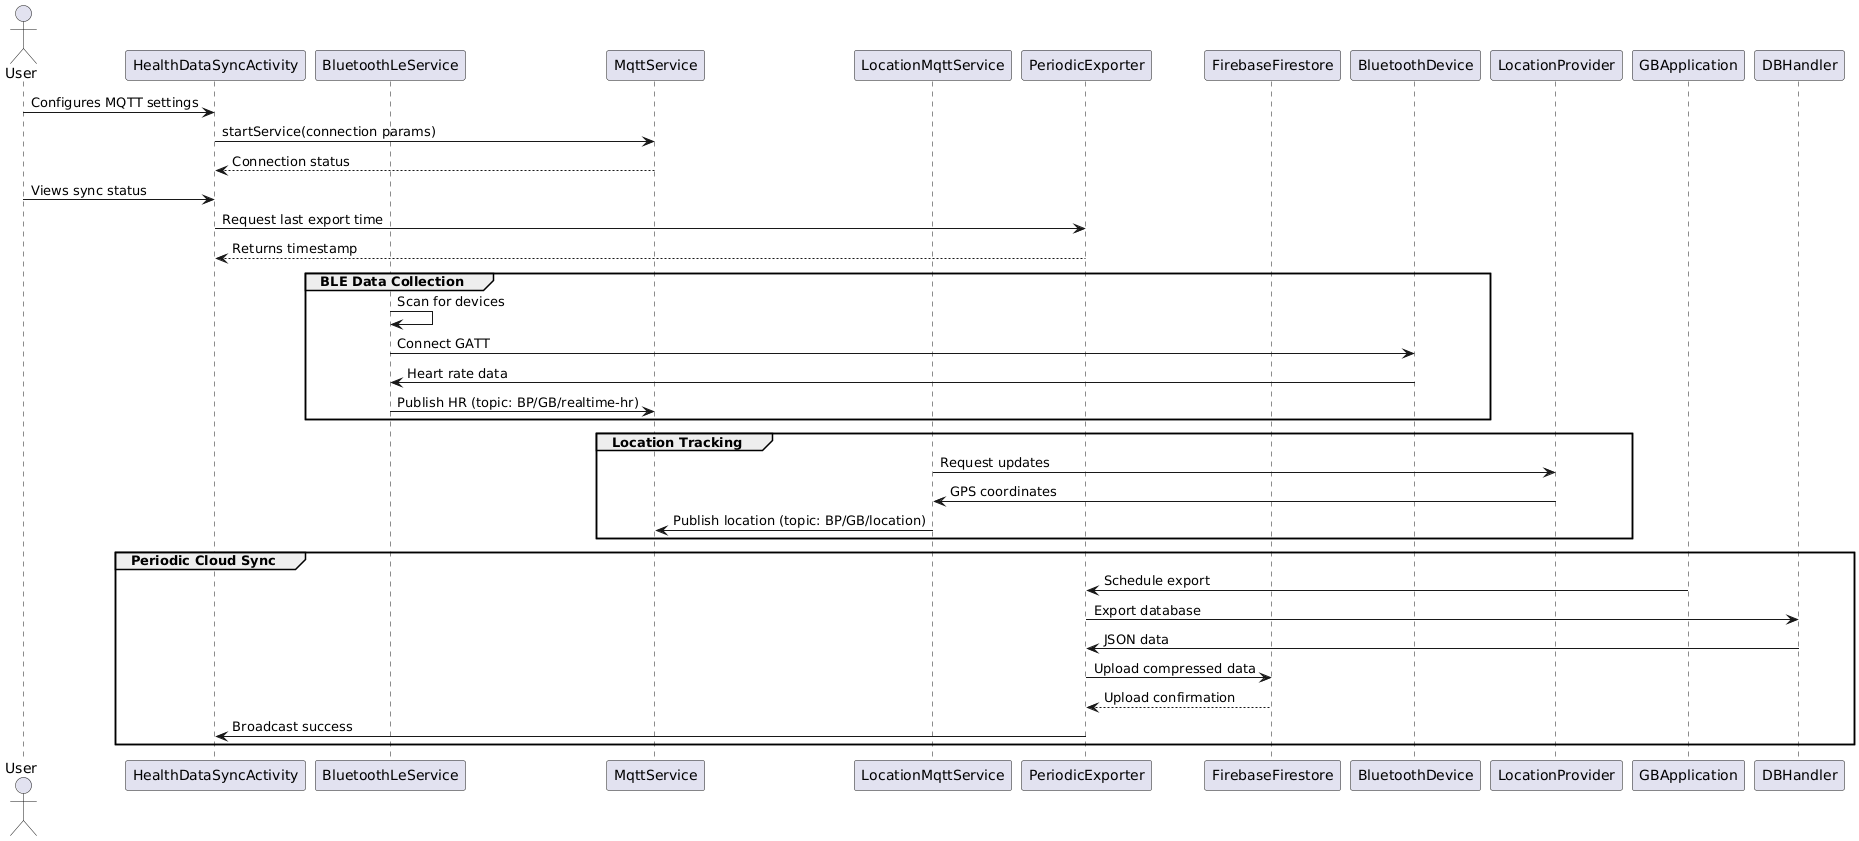

The diagram above was rendered by PlantUML. Its source (embedded in the PNG):
@startuml
actor User
participant HealthDataSyncActivity
participant BluetoothLeService
participant MqttService
participant LocationMqttService
participant PeriodicExporter
participant FirebaseFirestore

User -> HealthDataSyncActivity: Configures MQTT settings
HealthDataSyncActivity -> MqttService: startService(connection params)
MqttService --> HealthDataSyncActivity: Connection status

User -> HealthDataSyncActivity: Views sync status
HealthDataSyncActivity -> PeriodicExporter: Request last export time
PeriodicExporter --> HealthDataSyncActivity: Returns timestamp

group BLE Data Collection
BluetoothLeService -> BluetoothLeService: Scan for devices
BluetoothLeService -> BluetoothDevice: Connect GATT
BluetoothDevice -> BluetoothLeService: Heart rate data
BluetoothLeService -> MqttService: Publish HR (topic: BP/GB/realtime-hr)
end

group Location Tracking
LocationMqttService -> LocationProvider: Request updates
LocationProvider -> LocationMqttService: GPS coordinates
LocationMqttService -> MqttService: Publish location (topic: BP/GB/location)
end

group Periodic Cloud Sync
GBApplication -> PeriodicExporter: Schedule export
PeriodicExporter -> DBHandler: Export database
DBHandler -> PeriodicExporter: JSON data
PeriodicExporter -> FirebaseFirestore: Upload compressed data
FirebaseFirestore --> PeriodicExporter: Upload confirmation
PeriodicExporter -> HealthDataSyncActivity: Broadcast success
end
@enduml